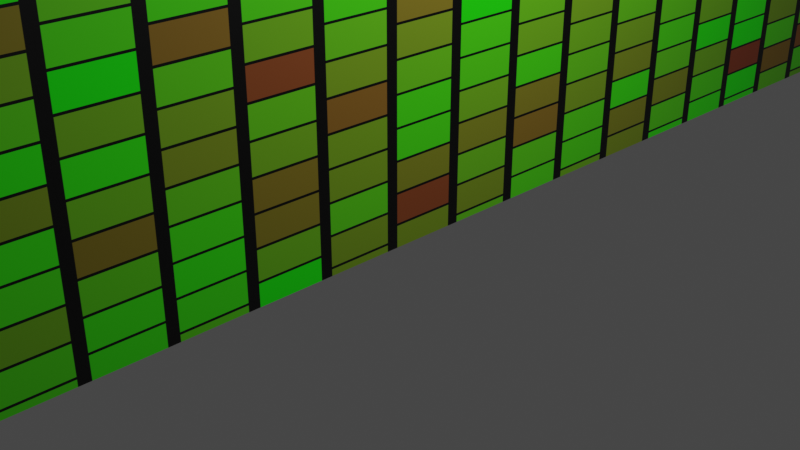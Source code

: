 # Source: B_timent_3_vert.blend  (saved by Blender 2.80.75; exported with 4.5.12 LTS)
import bpy
from mathutils import Matrix  # noqa: F401  (used for matrix-valued properties, if any)

bpy.ops.wm.read_factory_settings(use_empty=True)
scene = bpy.context.scene
scene.name = 'Scene'

# ---- collections
col_collection = bpy.data.collections.new('Collection'); scene.collection.children.link(col_collection)

# ---- materials (node trees are filled in below, after node groups)
mat_material = bpy.data.materials.new('Material')
mat_material.alpha_threshold = 0.0
mat_material.use_transparent_shadow = False
mat_material.line_color = (0.0, 0.0, 0.0, 1.0)

# ---- material node trees
mat_material.use_nodes = True; mat_material.node_tree.nodes.clear()
_N = mat_material.node_tree.nodes; _L = mat_material.node_tree.links
n0 = _N.new('ShaderNodeOutputMaterial'); n0.name = 'Material Output'; n0.location = (300, 300)
n1 = _N.new('ShaderNodeBsdfPrincipled'); n1.name = 'Principled BSDF'; n1.location = (10, 300)
n1.distribution = 'GGX'
n1.subsurface_method = 'BURLEY'
n1.inputs[2].default_value = 0.4
n1.inputs[3].default_value = 1.45
n1.inputs[27].default_value = (0.0, 0.0, 0.0, 1.0)
n1.inputs[28].default_value = 1.0
n2 = _N.new('ShaderNodeTexBrick'); n2.name = 'Brick Texture'; n2.location = (554, 144)
n2.inputs[1].default_value = (0.006135, 0.8, 0.0, 1.0)
n2.inputs[2].default_value = (0.2, 0.0393, 0.01392, 1.0)
n3 = _N.new('ShaderNodeTexCoord'); n3.name = 'Texture Coordinate'; n3.location = (-278, 129)
n4 = _N.new('ShaderNodeMapping'); n4.name = 'Mapping'; n4.location = (866, 210)
n4.inputs[3].default_value = (5.0, 10.0, 1.0)
_L.new(n1.outputs[0], n0.inputs[0])
_L.new(n2.outputs[0], n1.inputs[0])
_L.new(n3.outputs[2], n4.inputs[0])
_L.new(n4.outputs[0], n2.inputs[0])
n0.is_active_output = True

# ---- world
world_world = bpy.data.worlds.new('World'); scene.world = world_world
world_world.use_nodes = True; world_world.node_tree.nodes.clear()
_N = world_world.node_tree.nodes; _L = world_world.node_tree.links
n0 = _N.new('ShaderNodeOutputWorld'); n0.name = 'World Output'; n0.location = (300, 300)
n1 = _N.new('ShaderNodeBackground'); n1.name = 'Background'; n1.location = (10, 300)
n1.inputs[0].default_value = (0.05088, 0.05088, 0.05088, 1.0)
_L.new(n1.outputs[0], n0.inputs[0])
n0.is_active_output = True
world_world.color = (0.05088, 0.05088, 0.05088)
world_world.use_sun_shadow = False
world_world.sun_shadow_jitter_overblur = 0.0

# ---- cameras
cam_camera = bpy.data.cameras.new('Camera')
cam_camera.clip_end = 100.0
cam_camera.ortho_scale = 7.314

# ---- lights
light_light = bpy.data.lights.new('Light', 'POINT')
light_light.transmission_factor = 0.0
light_light.energy = 1000.0
light_light.shadow_soft_size = 0.1
light_light.shadow_maximum_resolution = 0.006
light_light.use_absolute_resolution = True

# ---- meshes
me_cube = bpy.data.meshes.new('Cube')
me_cube.from_pydata([(1.0, 1.0, 1.0), (1.0, 1.0, -1.0), (1.0, -1.0, 1.0), (1.0, -1.0, -1.0), (-1.0, 1.0, 1.0), (-1.0, 1.0, -1.0), (-1.0, -1.0, 1.0), (-1.0, -1.0, -1.0)], [], [(0, 4, 6, 2), (3, 2, 6, 7), (7, 6, 4, 5), (5, 1, 3, 7), (1, 0, 2, 3), (5, 4, 0, 1)])
_uv = me_cube.uv_layers.new(name='UVMap')
_uv.uv.foreach_set('vector', [0.375, 0.0, 0.625, 0.0, 0.625, 0.25, 0.375, 0.25, 0.375, 0.25, 0.625, 0.25, 0.625, 0.5, 0.375, 0.5, 0.375, 0.5, 0.625, 0.5, 0.625, 0.75, 0.375, 0.75, 0.375, 0.75, 0.625, 0.75, 0.625, 1.0, 0.375, 1.0, 0.125, 0.5, 0.375, 0.5, 0.375, 0.75, 0.125, 0.75, 0.625, 0.5, 0.875, 0.5, 0.875, 0.75, 0.625, 0.75])
me_cube.materials.append(mat_material)
me_cube.use_remesh_preserve_volume = False
me_cube.use_remesh_preserve_attributes = False
me_cube.use_mirror_vertex_groups = False
me_cube.update()

# ---- objects
ob_cube = bpy.data.objects.new('Cube', me_cube)
ob_light = bpy.data.objects.new('Light', light_light)
ob_camera = bpy.data.objects.new('Camera', cam_camera)

# ---- transforms, parenting, visibility, modifiers, constraints
ob_cube.location = (-0.4086, 0.1586, 2.102)
ob_cube.scale = (1.0, 20.0, 2.0)
ob_cube.lock_rotations_4d = False
ob_cube.empty_display_type = 'ARROWS'
ob_cube.lineart.crease_threshold = 0.0
ob_light.location = (4.076, 1.005, 5.904)
ob_light.rotation_euler = (0.6503, 0.05522, 1.866)
ob_light.lock_rotations_4d = False
ob_light.empty_display_type = 'ARROWS'
ob_light.color = (0.0, 0.0, 0.0, 0.0)
ob_light.lineart.crease_threshold = 0.0
ob_camera.location = (7.359, -6.926, 4.958)
ob_camera.rotation_euler = (1.109, 0.0, 0.8149)
ob_camera.lock_rotations_4d = False
ob_camera.empty_display_type = 'ARROWS'
ob_camera.color = (0.0, 0.0, 0.0, 0.0)
ob_camera.display_type = 'WIRE'
ob_camera.lineart.crease_threshold = 0.0

# ---- collection membership
col_collection.objects.link(ob_cube)
col_collection.objects.link(ob_light)
col_collection.objects.link(ob_camera)

# ---- scene / render settings (as saved in the file)
scene.camera = ob_camera
scene.frame_start = 1; scene.frame_end = 250; scene.frame_set(1)
scene.render.engine = 'BLENDER_EEVEE_NEXT'
scene.cycles.use_denoising = False
scene.cycles.samples = 128
scene.cycles.sampling_pattern = 'TABULATED_SOBOL'
scene.cycles.use_adaptive_sampling = False
scene.cycles.use_light_tree = False
scene.view_settings.view_transform = 'Filmic'
bpy.context.view_layer.update()
